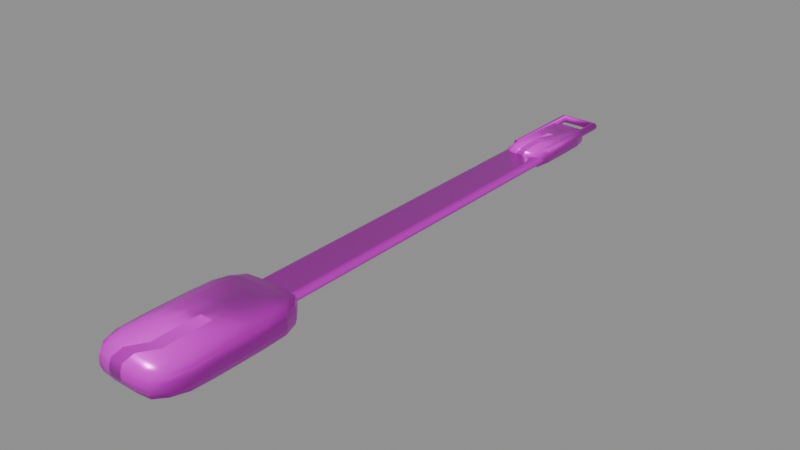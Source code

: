 # Source: model.blend  (saved by Blender 4.5.92; exported with 4.5.12 LTS)
import bpy
from mathutils import Matrix  # noqa: F401  (used for matrix-valued properties, if any)

bpy.ops.wm.read_factory_settings(use_empty=True)
scene = bpy.context.scene
scene.name = 'Empty'

# ---- collections
col_ast_30_003____c = bpy.data.collections.new('AST_30_003_厨具_C'); scene.collection.children.link(col_ast_30_003____c)

# ---- images (referenced by path relative to the original .blend; pixels are not part of the script)
import os
ASSET_DIR = os.environ.get("B2B_ASSET_DIR", "")  # directory of the original .blend (textures are referenced by path, not embedded)
HERE = os.path.dirname(os.path.abspath(__file__))  # packed textures are extracted next to this script under _unpacked/

def load_image(name, relpath, width, height, colorspace="sRGB"):
    """Load a texture the original file referenced (path relative to the .blend, or extracted next to this script)."""
    p = next((c for c in (os.path.join(HERE, relpath), os.path.join(ASSET_DIR, relpath)) if relpath and os.path.exists(c)), "")
    if p:
        img = bpy.data.images.load(p, check_existing=True)
        img.name = name
    else:  # same state as the original file: an image datablock whose file is absent (Cycles renders it pink)
        img = bpy.data.images.new(name, width, height)
        img.source = "FILE"
        img.filepath = "//" + (relpath or name)
    img.colorspace_settings.name = colorspace
    return img
img_black_steel_basecolor_png = load_image('black_steel_basecolor.png', 'black_steel_basecolor.png', 1024, 1024, 'sRGB')
img_black_steel_ao_png = load_image('black_steel_ao.png', 'black_steel_ao.png', 1024, 1024, 'Non-Color')
img_black_steel_roughness_png = load_image('black_steel_roughness.png', 'black_steel_roughness.png', 1024, 1024, 'Non-Color')
img_black_steel_metallic_png = load_image('black_steel_metallic.png', 'black_steel_metallic.png', 1024, 1024, 'Non-Color')
img_black_steel_specular_png = load_image('black_steel_specular.png', 'black_steel_specular.png', 1024, 1024, 'Non-Color')
img_black_steel_normal_png = load_image('black_steel_normal.png', 'black_steel_normal.png', 1024, 1024, 'Non-Color')
img_black_steel_height_png = load_image('black_steel_height.png', 'black_steel_height.png', 1024, 1024, 'Non-Color')
img_black_steel_displacement_png = load_image('black_steel_displacement.png', 'black_steel_displacement.png', 1024, 1024, 'Non-Color')

# ---- materials (node trees are filled in below, after node groups)
mat_black_steel = bpy.data.materials.new('black_steel')
mat_black_steel.diffuse_color = (0.6, 0.6, 0.6, 1.0)

# ---- material node trees
mat_black_steel.use_nodes = True; mat_black_steel.node_tree.nodes.clear()
_N = mat_black_steel.node_tree.nodes; _L = mat_black_steel.node_tree.links
n0 = _N.new('ShaderNodeOutputMaterial'); n0.name = 'Material Output'; n0.location = (1100, 0)
n1 = _N.new('ShaderNodeBsdfPrincipled'); n1.name = 'Principled BSDF'; n1.location = (760, 0)
n1.inputs[15].default_value = 0.28
n2 = _N.new('ShaderNodeNewGeometry'); n2.name = 'Geometry'; n2.location = (-1300, 0)
n3 = _N.new('ShaderNodeVectorMath'); n3.name = 'Vector Math'; n3.location = (-1080, 0)
n3.operation = 'SCALE'
n3.inputs[3].default_value = 1.8
n4 = _N.new('ShaderNodeTexImage'); n4.name = 'Image Texture'; n4.location = (-820, 520)
n4.label = 'basecolor'
n4.image = img_black_steel_basecolor_png
n4.projection = 'BOX'
n4.projection_blend = 0.15
n5 = _N.new('ShaderNodeTexImage'); n5.name = 'Image Texture.001'; n5.location = (-820, 300)
n5.label = 'ao'
n5.image = img_black_steel_ao_png
n5.projection = 'BOX'
n5.projection_blend = 0.15
n6 = _N.new('ShaderNodeTexImage'); n6.name = 'Image Texture.002'; n6.location = (-820, 90)
n6.label = 'roughness'
n6.image = img_black_steel_roughness_png
n6.projection = 'BOX'
n6.projection_blend = 0.15
n7 = _N.new('ShaderNodeTexImage'); n7.name = 'Image Texture.003'; n7.location = (-820, -120)
n7.label = 'metallic'
n7.image = img_black_steel_metallic_png
n7.projection = 'BOX'
n7.projection_blend = 0.15
n8 = _N.new('ShaderNodeTexImage'); n8.name = 'Image Texture.004'; n8.location = (-820, -330)
n8.label = 'specular'
n8.image = img_black_steel_specular_png
n8.projection = 'BOX'
n8.projection_blend = 0.15
n9 = _N.new('ShaderNodeTexImage'); n9.name = 'Image Texture.005'; n9.location = (-820, -540)
n9.label = 'normal'
n9.image = img_black_steel_normal_png
n9.projection = 'BOX'
n9.projection_blend = 0.15
n10 = _N.new('ShaderNodeTexImage'); n10.name = 'Image Texture.006'; n10.location = (-820, -750)
n10.label = 'height'
n10.image = img_black_steel_height_png
n10.projection = 'BOX'
n10.projection_blend = 0.15
n11 = _N.new('ShaderNodeTexImage'); n11.name = 'Image Texture.007'; n11.location = (-820, -960)
n11.label = 'displacement'
n11.image = img_black_steel_displacement_png
n11.projection = 'BOX'
n11.projection_blend = 0.15
n12 = _N.new('ShaderNodeMixRGB'); n12.name = 'Mix (Legacy)'; n12.location = (-260, 480)
n12.blend_type = 'MULTIPLY'
n12.inputs[0].default_value = 0.78
n13 = _N.new('ShaderNodeNormalMap'); n13.name = 'Normal Map'; n13.location = (60, -420)
n13.inputs[0].default_value = 0.52
n14 = _N.new('ShaderNodeBump'); n14.name = 'Bump'; n14.location = (300, -420)
n14.inputs[0].default_value = 0.14
n14.inputs[1].default_value = 0.0025
n15 = _N.new('ShaderNodeDisplacement'); n15.name = 'Displacement'; n15.location = (300, -700)
n15.inputs[2].default_value = 0.012
_L.new(n1.outputs[0], n0.inputs[0])
_L.new(n2.outputs[0], n3.inputs[0])
_L.new(n3.outputs[0], n4.inputs[0])
_L.new(n3.outputs[0], n5.inputs[0])
_L.new(n3.outputs[0], n6.inputs[0])
_L.new(n3.outputs[0], n7.inputs[0])
_L.new(n3.outputs[0], n8.inputs[0])
_L.new(n3.outputs[0], n9.inputs[0])
_L.new(n3.outputs[0], n10.inputs[0])
_L.new(n3.outputs[0], n11.inputs[0])
_L.new(n4.outputs[0], n12.inputs[1])
_L.new(n5.outputs[0], n12.inputs[2])
_L.new(n12.outputs[0], n1.inputs[0])
_L.new(n6.outputs[0], n1.inputs[2])
_L.new(n7.outputs[0], n1.inputs[1])
_L.new(n8.outputs[0], n1.inputs[13])
_L.new(n9.outputs[0], n13.inputs[1])
_L.new(n10.outputs[0], n14.inputs[3])
_L.new(n13.outputs[0], n14.inputs[4])
_L.new(n14.outputs[0], n1.inputs[5])
_L.new(n11.outputs[0], n15.inputs[0])
_L.new(n15.outputs[0], n0.inputs[2])
n0.is_active_output = True

# ---- meshes
me_ast_30_003____c_p00_soft_mesh = bpy.data.meshes.new('AST_30_003_厨具_C_p00_soft_mesh')
me_ast_30_003____c_p00_soft_mesh.from_pydata([(-0.01221, -0.02239, -0.003256), (-0.013, -0.02383, -0.002537), (-0.01307, -0.02396, -0.001333), (-0.01307, -0.02396, 0.0), (-0.01307, -0.02396, 0.001333), (-0.013, -0.02383, 0.002537), (-0.01221, -0.02239, 0.003256), (-0.013, -0.01744, -0.003467), (-0.01485, -0.01822, -0.002693), (-0.01513, -0.01833, -0.001333), (-0.01517, -0.01834, 0.0), (-0.01513, -0.01833, 0.001333), (-0.01484, -0.01822, 0.002692), (-0.013, -0.01744, 0.003467), (-0.01307, -0.009167, -0.003485), (-0.01515, -0.009167, -0.002736), (-0.01555, -0.009167, -0.001333), (-0.01562, -0.009167, 0.0), (-0.01553, -0.009167, 0.001333), (-0.01516, -0.009167, 0.002738), (-0.01307, -0.009167, 0.003485), (-0.01307, 0.0, -0.003485), (-0.01519, 0.0, -0.002746), (-0.0156, 0.0, -0.001333), (-0.01565, 0.0, 0.0), (-0.01556, 0.0, 0.001333), (-0.0152, 0.0, 0.002749), (-0.01307, 0.0, 0.003485), (-0.01307, 0.009167, -0.003485), (-0.01516, 0.009167, -0.002738), (-0.01556, 0.009167, -0.001333), (-0.01558, 0.009167, 0.0), (-0.01553, 0.009167, 0.001333), (-0.01514, 0.009167, 0.002735), (-0.01307, 0.009167, 0.003485), (-0.013, 0.01744, -0.003467), (-0.01485, 0.01823, -0.002695), (-0.01514, 0.01833, -0.001333), (-0.01518, 0.01834, 0.0), (-0.01514, 0.01833, 0.001333), (-0.01485, 0.01823, 0.002695), (-0.013, 0.01744, 0.003467), (-0.01221, 0.02239, -0.003256), (-0.013, 0.02383, -0.002537), (-0.01307, 0.02396, -0.001333), (-0.01307, 0.02396, 0.0), (-0.01307, 0.02396, 0.001333), (-0.013, 0.02383, 0.002537), (-0.01221, 0.02239, 0.003256), (0.01221, -0.02239, -0.003256), (0.013, -0.02383, -0.002537), (0.01307, -0.02396, -0.001333), (0.01307, -0.02396, 0.0), (0.01307, -0.02396, 0.001333), (0.013, -0.02383, 0.002537), (0.01221, -0.02239, 0.003256), (0.013, -0.01744, -0.003467), (0.01486, -0.01823, -0.002695), (0.01517, -0.01834, -0.001333), (0.01518, -0.01834, 0.0), (0.01515, -0.01833, 0.001333), (0.01485, -0.01822, 0.002693), (0.013, -0.01744, 0.003467), (0.01307, -0.009167, -0.003485), (0.01515, -0.009167, -0.002735), (0.01554, -0.009167, -0.001333), (0.0156, -0.009167, 0.0), (0.01552, -0.009167, 0.001333), (0.01513, -0.009167, 0.002732), (0.01307, -0.009167, 0.003485), (0.01307, 0.0, -0.003485), (0.01519, 0.0, -0.002747), (0.01563, 0.0, -0.001333), (0.01565, 0.0, 0.0), (0.01556, 0.0, 0.001333), (0.01519, 0.0, 0.002745), (0.01307, 0.0, 0.003485), (0.01307, 0.009167, -0.003485), (0.01515, 0.009167, -0.002735), (0.01555, 0.009167, -0.001333), (0.01559, 0.009167, 0.0), (0.01552, 0.009167, 0.001333), (0.01516, 0.009167, 0.002738), (0.01307, 0.009167, 0.003485), (0.013, 0.01744, -0.003467), (0.01485, 0.01823, -0.002694), (0.01516, 0.01833, -0.001333), (0.01517, 0.01834, 0.0), (0.01514, 0.01833, 0.001333), (0.01486, 0.01823, 0.002695), (0.013, 0.01744, 0.003467), (0.01221, 0.02239, -0.003256), (0.013, 0.02383, -0.002537), (0.01307, 0.02396, -0.001333), (0.01307, 0.02396, 0.0), (0.01307, 0.02396, 0.001333), (0.013, 0.02383, 0.002537), (0.01221, 0.02239, 0.003256), (-0.009515, -0.02383, -0.003467), (-0.009963, -0.02705, -0.002693), (-0.01003, -0.02747, -0.001333), (-0.01004, -0.02751, 0.0), (-0.01003, -0.02748, 0.001333), (-0.009962, -0.02705, 0.002692), (-0.009515, -0.02383, 0.003467), (-0.005, -0.02396, -0.003485), (-0.005, -0.0275, -0.002736), (-0.005, -0.02805, -0.001333), (-0.005, -0.02812, 0.0), (-0.005, -0.02803, 0.001333), (-0.005, -0.0275, 0.002738), (-0.005, -0.02396, 0.003485), (0.0, -0.02396, -0.003485), (0.0, -0.02754, -0.002746), (0.0, -0.0281, -0.001333), (0.0, -0.02815, 0.0), (0.0, -0.02806, 0.001333), (0.0, -0.02755, 0.002749), (0.0, -0.02396, 0.003485), (0.005, -0.02396, -0.003485), (0.005, -0.0275, -0.002738), (0.005, -0.02806, -0.001333), (0.005, -0.02808, 0.0), (0.005, -0.02803, 0.001333), (0.005, -0.02749, 0.002735), (0.005, -0.02396, 0.003485), (0.009515, -0.02383, -0.003467), (0.009964, -0.02706, -0.002695), (0.01003, -0.02749, -0.001333), (0.01004, -0.02753, 0.0), (0.01003, -0.02748, 0.001333), (0.009964, -0.02706, 0.002695), (0.009515, -0.02383, 0.003467), (-0.009515, 0.02383, -0.003467), (-0.009965, 0.02706, -0.002695), (-0.01004, 0.02751, -0.001333), (-0.01004, 0.02753, 0.0), (-0.01004, 0.02749, 0.001333), (-0.009963, 0.02705, 0.002693), (-0.009515, 0.02383, 0.003467), (-0.005, 0.02396, -0.003485), (-0.005, 0.02749, -0.002735), (-0.005, 0.02804, -0.001333), (-0.005, 0.0281, 0.0), (-0.005, 0.02802, 0.001333), (-0.005, 0.02748, 0.002732), (-0.005, 0.02396, 0.003485), (0.0, 0.02396, -0.003485), (0.0, 0.02754, -0.002747), (0.0, 0.02813, -0.001333), (0.0, 0.02815, 0.0), (0.0, 0.02806, 0.001333), (0.0, 0.02753, 0.002745), (0.0, 0.02396, 0.003485), (0.005, 0.02396, -0.003485), (0.005, 0.02749, -0.002735), (0.005, 0.02805, -0.001333), (0.005, 0.02809, 0.0), (0.005, 0.02802, 0.001333), (0.005, 0.0275, 0.002738), (0.005, 0.02396, 0.003485), (0.009515, 0.02383, -0.003467), (0.009964, 0.02706, -0.002694), (0.01004, 0.0275, -0.001333), (0.01004, 0.02752, 0.0), (0.01003, 0.02749, 0.001333), (0.009965, 0.02706, 0.002695), (0.009515, 0.02383, 0.003467), (-0.009963, -0.01822, -0.004109), (-0.01003, -0.009167, -0.004265), (-0.01004, 0.0, -0.004302), (-0.01003, 0.009167, -0.004271), (-0.009962, 0.01822, -0.004105), (-0.005, -0.01833, -0.004287), (-0.005, -0.009167, -0.00455), (-0.005, 0.0, -0.004619), (-0.005, 0.009167, -0.004528), (-0.005, 0.01833, -0.004293), (0.0, -0.01834, -0.004328), (0.0, -0.009167, -0.004603), (0.0, 0.0, -0.004648), (0.0, 0.009167, -0.004561), (0.0, 0.01835, -0.00434), (0.005, -0.01833, -0.004292), (0.005, -0.009167, -0.004557), (0.005, 0.0, -0.004577), (0.005, 0.009167, -0.004528), (0.005, 0.01833, -0.004281), (0.009964, -0.01823, -0.004115), (0.01003, -0.009167, -0.004278), (0.01004, 0.0, -0.00432), (0.01003, 0.009167, -0.004272), (0.009964, 0.01823, -0.004115), (-0.009965, -0.01823, 0.004117), (-0.01004, -0.009167, 0.004303), (-0.01004, 0.0, 0.004321), (-0.01004, 0.009167, 0.004285), (-0.009963, 0.01822, 0.004108), (-0.005, -0.01833, 0.004283), (-0.005, -0.009167, 0.004543), (-0.005, 0.0, 0.004599), (-0.005, 0.009167, 0.004522), (-0.005, 0.01833, 0.004268), (0.0, -0.01834, 0.004331), (0.0, -0.009167, 0.004626), (0.0, 0.0, 0.004649), (0.0, 0.009167, 0.004563), (0.0, 0.01834, 0.004324), (0.005, -0.01833, 0.004282), (0.005, -0.009167, 0.00455), (0.005, 0.0, 0.004591), (0.005, 0.009167, 0.004524), (0.005, 0.01833, 0.004294), (0.009964, -0.01823, 0.004114), (0.01004, -0.009167, 0.004294), (0.01004, 0.0, 0.004311), (0.01003, 0.009167, 0.004279), (0.009965, 0.01823, 0.004117)], [], [(0, 1, 8, 7), (1, 2, 9, 8), (2, 3, 10, 9), (3, 4, 11, 10), (4, 5, 12, 11), (5, 6, 13, 12), (7, 8, 15, 14), (8, 9, 16, 15), (9, 10, 17, 16), (10, 11, 18, 17), (11, 12, 19, 18), (12, 13, 20, 19), (14, 15, 22, 21), (15, 16, 23, 22), (16, 17, 24, 23), (17, 18, 25, 24), (18, 19, 26, 25), (19, 20, 27, 26), (21, 22, 29, 28), (22, 23, 30, 29), (23, 24, 31, 30), (24, 25, 32, 31), (25, 26, 33, 32), (26, 27, 34, 33), (28, 29, 36, 35), (29, 30, 37, 36), (30, 31, 38, 37), (31, 32, 39, 38), (32, 33, 40, 39), (33, 34, 41, 40), (35, 36, 43, 42), (36, 37, 44, 43), (37, 38, 45, 44), (38, 39, 46, 45), (39, 40, 47, 46), (40, 41, 48, 47), (49, 56, 57, 50), (50, 57, 58, 51), (51, 58, 59, 52), (52, 59, 60, 53), (53, 60, 61, 54), (54, 61, 62, 55), (56, 63, 64, 57), (57, 64, 65, 58), (58, 65, 66, 59), (59, 66, 67, 60), (60, 67, 68, 61), (61, 68, 69, 62), (63, 70, 71, 64), (64, 71, 72, 65), (65, 72, 73, 66), (66, 73, 74, 67), (67, 74, 75, 68), (68, 75, 76, 69), (70, 77, 78, 71), (71, 78, 79, 72), (72, 79, 80, 73), (73, 80, 81, 74), (74, 81, 82, 75), (75, 82, 83, 76), (77, 84, 85, 78), (78, 85, 86, 79), (79, 86, 87, 80), (80, 87, 88, 81), (81, 88, 89, 82), (82, 89, 90, 83), (84, 91, 92, 85), (85, 92, 93, 86), (86, 93, 94, 87), (87, 94, 95, 88), (88, 95, 96, 89), (89, 96, 97, 90), (0, 98, 99, 1), (1, 99, 100, 2), (2, 100, 101, 3), (3, 101, 102, 4), (4, 102, 103, 5), (5, 103, 104, 6), (98, 105, 106, 99), (99, 106, 107, 100), (100, 107, 108, 101), (101, 108, 109, 102), (102, 109, 110, 103), (103, 110, 111, 104), (105, 112, 113, 106), (106, 113, 114, 107), (107, 114, 115, 108), (108, 115, 116, 109), (109, 116, 117, 110), (110, 117, 118, 111), (112, 119, 120, 113), (113, 120, 121, 114), (114, 121, 122, 115), (115, 122, 123, 116), (116, 123, 124, 117), (117, 124, 125, 118), (119, 126, 127, 120), (120, 127, 128, 121), (121, 128, 129, 122), (122, 129, 130, 123), (123, 130, 131, 124), (124, 131, 132, 125), (126, 49, 50, 127), (127, 50, 51, 128), (128, 51, 52, 129), (129, 52, 53, 130), (130, 53, 54, 131), (131, 54, 55, 132), (42, 43, 134, 133), (43, 44, 135, 134), (44, 45, 136, 135), (45, 46, 137, 136), (46, 47, 138, 137), (47, 48, 139, 138), (133, 134, 141, 140), (134, 135, 142, 141), (135, 136, 143, 142), (136, 137, 144, 143), (137, 138, 145, 144), (138, 139, 146, 145), (140, 141, 148, 147), (141, 142, 149, 148), (142, 143, 150, 149), (143, 144, 151, 150), (144, 145, 152, 151), (145, 146, 153, 152), (147, 148, 155, 154), (148, 149, 156, 155), (149, 150, 157, 156), (150, 151, 158, 157), (151, 152, 159, 158), (152, 153, 160, 159), (154, 155, 162, 161), (155, 156, 163, 162), (156, 157, 164, 163), (157, 158, 165, 164), (158, 159, 166, 165), (159, 160, 167, 166), (161, 162, 92, 91), (162, 163, 93, 92), (163, 164, 94, 93), (164, 165, 95, 94), (165, 166, 96, 95), (166, 167, 97, 96), (0, 7, 168, 98), (7, 14, 169, 168), (14, 21, 170, 169), (21, 28, 171, 170), (28, 35, 172, 171), (35, 42, 133, 172), (98, 168, 173, 105), (168, 169, 174, 173), (169, 170, 175, 174), (170, 171, 176, 175), (171, 172, 177, 176), (172, 133, 140, 177), (105, 173, 178, 112), (173, 174, 179, 178), (174, 175, 180, 179), (175, 176, 181, 180), (176, 177, 182, 181), (177, 140, 147, 182), (112, 178, 183, 119), (178, 179, 184, 183), (179, 180, 185, 184), (180, 181, 186, 185), (181, 182, 187, 186), (182, 147, 154, 187), (119, 183, 188, 126), (183, 184, 189, 188), (184, 185, 190, 189), (185, 186, 191, 190), (186, 187, 192, 191), (187, 154, 161, 192), (126, 188, 56, 49), (188, 189, 63, 56), (189, 190, 70, 63), (190, 191, 77, 70), (191, 192, 84, 77), (192, 161, 91, 84), (6, 104, 193, 13), (13, 193, 194, 20), (20, 194, 195, 27), (27, 195, 196, 34), (34, 196, 197, 41), (41, 197, 139, 48), (104, 111, 198, 193), (193, 198, 199, 194), (194, 199, 200, 195), (195, 200, 201, 196), (196, 201, 202, 197), (197, 202, 146, 139), (111, 118, 203, 198), (198, 203, 204, 199), (199, 204, 205, 200), (200, 205, 206, 201), (201, 206, 207, 202), (202, 207, 153, 146), (118, 125, 208, 203), (203, 208, 209, 204), (204, 209, 210, 205), (205, 210, 211, 206), (206, 211, 212, 207), (207, 212, 160, 153), (125, 132, 213, 208), (208, 213, 214, 209), (209, 214, 215, 210), (210, 215, 216, 211), (211, 216, 217, 212), (212, 217, 167, 160), (132, 55, 62, 213), (213, 62, 69, 214), (214, 69, 76, 215), (215, 76, 83, 216), (216, 83, 90, 217), (217, 90, 97, 167)])
me_ast_30_003____c_p00_soft_mesh.polygons.foreach_set('use_smooth', [True] * 216)
me_ast_30_003____c_p00_soft_mesh.materials.append(mat_black_steel)
me_ast_30_003____c_p00_soft_mesh.update()
me_cube_367 = bpy.data.meshes.new('Cube.367')
me_cube_367.from_pydata([(-0.008, -0.08, -0.002), (-0.008, -0.08, 0.002), (-0.008, 0.08, -0.002), (-0.008, 0.08, 0.002), (0.008, -0.08, -0.002), (0.008, -0.08, 0.002), (0.008, 0.08, -0.002), (0.008, 0.08, 0.002)], [], [(0, 1, 3, 2), (2, 3, 7, 6), (6, 7, 5, 4), (4, 5, 1, 0), (2, 6, 4, 0), (7, 3, 1, 5)])
_uv = me_cube_367.uv_layers.new(name='UVMap')
_uv.uv.foreach_set('vector', [0.375, 0.0, 0.625, 0.0, 0.625, 0.25, 0.375, 0.25, 0.375, 0.25, 0.625, 0.25, 0.625, 0.5, 0.375, 0.5, 0.375, 0.5, 0.625, 0.5, 0.625, 0.75, 0.375, 0.75, 0.375, 0.75, 0.625, 0.75, 0.625, 1.0, 0.375, 1.0, 0.125, 0.5, 0.375, 0.5, 0.375, 0.75, 0.125, 0.75, 0.625, 0.5, 0.875, 0.5, 0.875, 0.75, 0.625, 0.75])
me_cube_367.materials.append(mat_black_steel)
me_cube_367.update()
me_ast_30_003____c_p02_soft_mesh = bpy.data.meshes.new('AST_30_003_厨具_C_p02_soft_mesh')
me_ast_30_003____c_p02_soft_mesh.from_pydata([(-0.005817, -0.01454, -0.001662), (-0.00618, -0.01545, -0.0012), (-0.00618, -0.01545, -0.0004), (-0.00618, -0.01545, 0.0004), (-0.00618, -0.01545, 0.0012), (-0.005817, -0.01454, 0.001662), (-0.00618, -0.0105, -0.001766), (-0.007075, -0.0105, -0.0012), (-0.007118, -0.0105, -0.0004), (-0.007125, -0.0105, 0.0004), (-0.007091, -0.0105, 0.0012), (-0.00618, -0.0105, 0.001766), (-0.00618, -0.0035, -0.001766), (-0.00712, -0.0035, -0.0012), (-0.007182, -0.0035, -0.0004), (-0.00717, -0.0035, 0.0004), (-0.007121, -0.0035, 0.0012), (-0.00618, -0.0035, 0.001766), (-0.00618, 0.0035, -0.001766), (-0.007127, 0.0035, -0.0012), (-0.007181, 0.0035, -0.0004), (-0.007147, 0.0035, 0.0004), (-0.007111, 0.0035, 0.0012), (-0.00618, 0.0035, 0.001766), (-0.00618, 0.0105, -0.001766), (-0.007076, 0.0105, -0.0012), (-0.00711, 0.0105, -0.0004), (-0.007114, 0.0105, 0.0004), (-0.007082, 0.0105, 0.0012), (-0.00618, 0.0105, 0.001766), (-0.005817, 0.01454, -0.001662), (-0.00618, 0.01545, -0.0012), (-0.00618, 0.01545, -0.0004), (-0.00618, 0.01545, 0.0004), (-0.00618, 0.01545, 0.0012), (-0.005817, 0.01454, 0.001662), (0.005817, -0.01454, -0.001662), (0.00618, -0.01545, -0.0012), (0.00618, -0.01545, -0.0004), (0.00618, -0.01545, 0.0004), (0.00618, -0.01545, 0.0012), (0.005817, -0.01454, 0.001662), (0.00618, -0.0105, -0.001766), (0.007079, -0.0105, -0.0012), (0.007118, -0.0105, -0.0004), (0.007119, -0.0105, 0.0004), (0.007073, -0.0105, 0.0012), (0.00618, -0.0105, 0.001766), (0.00618, -0.0035, -0.001766), (0.007122, -0.0035, -0.0012), (0.007182, -0.0035, -0.0004), (0.007175, -0.0035, 0.0004), (0.00712, -0.0035, 0.0012), (0.00618, -0.0035, 0.001766), (0.00618, 0.0035, -0.001766), (0.007127, 0.0035, -0.0012), (0.007194, 0.0035, -0.0004), (0.00716, 0.0035, 0.0004), (0.007123, 0.0035, 0.0012), (0.00618, 0.0035, 0.001766), (0.00618, 0.0105, -0.001766), (0.00708, 0.0105, -0.0012), (0.007116, 0.0105, -0.0004), (0.007115, 0.0105, 0.0004), (0.007078, 0.0105, 0.0012), (0.00618, 0.0105, 0.001766), (0.005817, 0.01454, -0.001662), (0.00618, 0.01545, -0.0012), (0.00618, 0.01545, -0.0004), (0.00618, 0.01545, 0.0004), (0.00618, 0.01545, 0.0012), (0.005817, 0.01454, 0.001662), (-0.0042, -0.01545, -0.001766), (-0.0042, -0.01757, -0.0012), (-0.0042, -0.01762, -0.0004), (-0.0042, -0.01762, 0.0004), (-0.0042, -0.01759, 0.0012), (-0.0042, -0.01545, 0.001766), (-0.0014, -0.01545, -0.001766), (-0.0014, -0.01762, -0.0012), (-0.0014, -0.01768, -0.0004), (-0.0014, -0.01767, 0.0004), (-0.0014, -0.01762, 0.0012), (-0.0014, -0.01545, 0.001766), (0.0014, -0.01545, -0.001766), (0.0014, -0.01763, -0.0012), (0.0014, -0.01768, -0.0004), (0.0014, -0.01765, 0.0004), (0.0014, -0.01761, 0.0012), (0.0014, -0.01545, 0.001766), (0.0042, -0.01545, -0.001766), (0.0042, -0.01758, -0.0012), (0.0042, -0.01761, -0.0004), (0.0042, -0.01761, 0.0004), (0.0042, -0.01758, 0.0012), (0.0042, -0.01545, 0.001766), (-0.0042, 0.01545, -0.001766), (-0.0042, 0.01758, -0.0012), (-0.0042, 0.01762, -0.0004), (-0.0042, 0.01762, 0.0004), (-0.0042, 0.01757, 0.0012), (-0.0042, 0.01545, 0.001766), (-0.0014, 0.01545, -0.001766), (-0.0014, 0.01762, -0.0012), (-0.0014, 0.01768, -0.0004), (-0.0014, 0.01768, 0.0004), (-0.0014, 0.01762, 0.0012), (-0.0014, 0.01545, 0.001766), (0.0014, 0.01545, -0.001766), (0.0014, 0.01763, -0.0012), (0.0014, 0.01769, -0.0004), (0.0014, 0.01766, 0.0004), (0.0014, 0.01762, 0.0012), (0.0014, 0.01545, 0.001766), (0.0042, 0.01545, -0.001766), (0.0042, 0.01758, -0.0012), (0.0042, 0.01762, -0.0004), (0.0042, 0.01762, 0.0004), (0.0042, 0.01758, 0.0012), (0.0042, 0.01545, 0.001766), (-0.0042, -0.0105, -0.002075), (-0.0042, -0.0035, -0.002118), (-0.0042, 0.0035, -0.002125), (-0.0042, 0.0105, -0.002091), (-0.0014, -0.0105, -0.00212), (-0.0014, -0.0035, -0.002182), (-0.0014, 0.0035, -0.00217), (-0.0014, 0.0105, -0.002121), (0.0014, -0.0105, -0.002127), (0.0014, -0.0035, -0.002181), (0.0014, 0.0035, -0.002147), (0.0014, 0.0105, -0.002111), (0.0042, -0.0105, -0.002076), (0.0042, -0.0035, -0.00211), (0.0042, 0.0035, -0.002114), (0.0042, 0.0105, -0.002082), (-0.0042, -0.0105, 0.002079), (-0.0042, -0.0035, 0.002118), (-0.0042, 0.0035, 0.002119), (-0.0042, 0.0105, 0.002073), (-0.0014, -0.0105, 0.002122), (-0.0014, -0.0035, 0.002182), (-0.0014, 0.0035, 0.002175), (-0.0014, 0.0105, 0.00212), (0.0014, -0.0105, 0.002127), (0.0014, -0.0035, 0.002194), (0.0014, 0.0035, 0.00216), (0.0014, 0.0105, 0.002123), (0.0042, -0.0105, 0.00208), (0.0042, -0.0035, 0.002116), (0.0042, 0.0035, 0.002115), (0.0042, 0.0105, 0.002078)], [], [(0, 1, 7, 6), (1, 2, 8, 7), (2, 3, 9, 8), (3, 4, 10, 9), (4, 5, 11, 10), (6, 7, 13, 12), (7, 8, 14, 13), (8, 9, 15, 14), (9, 10, 16, 15), (10, 11, 17, 16), (12, 13, 19, 18), (13, 14, 20, 19), (14, 15, 21, 20), (15, 16, 22, 21), (16, 17, 23, 22), (18, 19, 25, 24), (19, 20, 26, 25), (20, 21, 27, 26), (21, 22, 28, 27), (22, 23, 29, 28), (24, 25, 31, 30), (25, 26, 32, 31), (26, 27, 33, 32), (27, 28, 34, 33), (28, 29, 35, 34), (36, 42, 43, 37), (37, 43, 44, 38), (38, 44, 45, 39), (39, 45, 46, 40), (40, 46, 47, 41), (42, 48, 49, 43), (43, 49, 50, 44), (44, 50, 51, 45), (45, 51, 52, 46), (46, 52, 53, 47), (48, 54, 55, 49), (49, 55, 56, 50), (50, 56, 57, 51), (51, 57, 58, 52), (52, 58, 59, 53), (54, 60, 61, 55), (55, 61, 62, 56), (56, 62, 63, 57), (57, 63, 64, 58), (58, 64, 65, 59), (60, 66, 67, 61), (61, 67, 68, 62), (62, 68, 69, 63), (63, 69, 70, 64), (64, 70, 71, 65), (0, 72, 73, 1), (1, 73, 74, 2), (2, 74, 75, 3), (3, 75, 76, 4), (4, 76, 77, 5), (72, 78, 79, 73), (73, 79, 80, 74), (74, 80, 81, 75), (75, 81, 82, 76), (76, 82, 83, 77), (78, 84, 85, 79), (79, 85, 86, 80), (80, 86, 87, 81), (81, 87, 88, 82), (82, 88, 89, 83), (84, 90, 91, 85), (85, 91, 92, 86), (86, 92, 93, 87), (87, 93, 94, 88), (88, 94, 95, 89), (90, 36, 37, 91), (91, 37, 38, 92), (92, 38, 39, 93), (93, 39, 40, 94), (94, 40, 41, 95), (30, 31, 97, 96), (31, 32, 98, 97), (32, 33, 99, 98), (33, 34, 100, 99), (34, 35, 101, 100), (96, 97, 103, 102), (97, 98, 104, 103), (98, 99, 105, 104), (99, 100, 106, 105), (100, 101, 107, 106), (102, 103, 109, 108), (103, 104, 110, 109), (104, 105, 111, 110), (105, 106, 112, 111), (106, 107, 113, 112), (108, 109, 115, 114), (109, 110, 116, 115), (110, 111, 117, 116), (111, 112, 118, 117), (112, 113, 119, 118), (114, 115, 67, 66), (115, 116, 68, 67), (116, 117, 69, 68), (117, 118, 70, 69), (118, 119, 71, 70), (0, 6, 120, 72), (6, 12, 121, 120), (12, 18, 122, 121), (18, 24, 123, 122), (24, 30, 96, 123), (72, 120, 124, 78), (120, 121, 125, 124), (121, 122, 126, 125), (122, 123, 127, 126), (123, 96, 102, 127), (78, 124, 128, 84), (124, 125, 129, 128), (125, 126, 130, 129), (126, 127, 131, 130), (127, 102, 108, 131), (84, 128, 132, 90), (128, 129, 133, 132), (129, 130, 134, 133), (130, 131, 135, 134), (131, 108, 114, 135), (90, 132, 42, 36), (132, 133, 48, 42), (133, 134, 54, 48), (134, 135, 60, 54), (135, 114, 66, 60), (5, 77, 136, 11), (11, 136, 137, 17), (17, 137, 138, 23), (23, 138, 139, 29), (29, 139, 101, 35), (77, 83, 140, 136), (136, 140, 141, 137), (137, 141, 142, 138), (138, 142, 143, 139), (139, 143, 107, 101), (83, 89, 144, 140), (140, 144, 145, 141), (141, 145, 146, 142), (142, 146, 147, 143), (143, 147, 113, 107), (89, 95, 148, 144), (144, 148, 149, 145), (145, 149, 150, 146), (146, 150, 151, 147), (147, 151, 119, 113), (95, 41, 47, 148), (148, 47, 53, 149), (149, 53, 59, 150), (150, 59, 65, 151), (151, 65, 71, 119)])
me_ast_30_003____c_p02_soft_mesh.polygons.foreach_set('use_smooth', [True] * 150)
me_ast_30_003____c_p02_soft_mesh.materials.append(mat_black_steel)
me_ast_30_003____c_p02_soft_mesh.update()
me_ast_30_003____c_p03_tube_mesh = bpy.data.meshes.new('AST_30_003_厨具_C_p03_tube_mesh')
me_ast_30_003____c_p03_tube_mesh.from_pydata([(-0.0054, 0.085, 0.002), (-0.005706, 0.085, 0.00106), (-0.006506, 0.085, 0.0004783), (-0.007494, 0.085, 0.0004783), (-0.008294, 0.085, 0.00106), (-0.0086, 0.085, 0.002), (-0.008294, 0.085, 0.00294), (-0.007494, 0.085, 0.003522), (-0.006506, 0.085, 0.003522), (-0.005706, 0.085, 0.00294), (-0.005514, 0.1194, 0.002), (-0.005798, 0.1195, 0.00106), (-0.006541, 0.1198, 0.0004783), (-0.007459, 0.1202, 0.0004783), (-0.008202, 0.1205, 0.00106), (-0.008486, 0.1206, 0.002), (-0.008202, 0.1205, 0.00294), (-0.007459, 0.1202, 0.003522), (-0.006541, 0.1198, 0.003522), (-0.005798, 0.1195, 0.00294), (0.005514, 0.1194, 0.002), (0.005798, 0.1195, 0.00106), (0.006541, 0.1198, 0.0004783), (0.007459, 0.1202, 0.0004783), (0.008202, 0.1205, 0.00106), (0.008486, 0.1206, 0.002), (0.008202, 0.1205, 0.00294), (0.007459, 0.1202, 0.003522), (0.006541, 0.1198, 0.003522), (0.005798, 0.1195, 0.00294), (0.0054, 0.085, 0.002), (0.005706, 0.085, 0.00106), (0.006506, 0.085, 0.0004783), (0.007494, 0.085, 0.0004783), (0.008294, 0.085, 0.00106), (0.0086, 0.085, 0.002), (0.008294, 0.085, 0.00294), (0.007494, 0.085, 0.003522), (0.006506, 0.085, 0.003522), (0.005706, 0.085, 0.00294)], [], [(0, 1, 11, 10), (1, 2, 12, 11), (2, 3, 13, 12), (3, 4, 14, 13), (4, 5, 15, 14), (5, 6, 16, 15), (6, 7, 17, 16), (7, 8, 18, 17), (8, 9, 19, 18), (9, 0, 10, 19), (10, 11, 21, 20), (11, 12, 22, 21), (12, 13, 23, 22), (13, 14, 24, 23), (14, 15, 25, 24), (15, 16, 26, 25), (16, 17, 27, 26), (17, 18, 28, 27), (18, 19, 29, 28), (19, 10, 20, 29), (20, 21, 31, 30), (21, 22, 32, 31), (22, 23, 33, 32), (23, 24, 34, 33), (24, 25, 35, 34), (25, 26, 36, 35), (26, 27, 37, 36), (27, 28, 38, 37), (28, 29, 39, 38), (29, 20, 30, 39), (9, 8, 7, 6, 5, 4, 3, 2, 1, 0), (30, 31, 32, 33, 34, 35, 36, 37, 38, 39)])
me_ast_30_003____c_p03_tube_mesh.polygons.foreach_set('use_smooth', [True] * 32)
me_ast_30_003____c_p03_tube_mesh.materials.append(mat_black_steel)
me_ast_30_003____c_p03_tube_mesh.update()

# ---- objects
ob_ast_30_003____c_p00_soft = bpy.data.objects.new('AST_30_003_厨具_C_p00_soft', me_ast_30_003____c_p00_soft_mesh)
ob_ast_30_003____c_p01_box = bpy.data.objects.new('AST_30_003_厨具_C_p01_box', me_cube_367)
ob_ast_30_003____c_p02_soft = bpy.data.objects.new('AST_30_003_厨具_C_p02_soft', me_ast_30_003____c_p02_soft_mesh)
ob_ast_30_003____c_p03_tube = bpy.data.objects.new('AST_30_003_厨具_C_p03_tube', me_ast_30_003____c_p03_tube_mesh)

# ---- transforms, parenting, visibility, modifiers, constraints
ob_ast_30_003____c_p00_soft.location = (0.0, -0.088, 0.0)
_m = ob_ast_30_003____c_p00_soft.modifiers.new('micro_relief', 'DISPLACE')
_m.strength = 0.003
_m.texture_coords = 'GLOBAL'
ob_ast_30_003____c_p01_box.location = (0.0, 0.005, 0.0)
_m = ob_ast_30_003____c_p01_box.modifiers.new('edge_bevel', 'BEVEL')
_m.width = 0.002
_m.width_pct = 0.002
_m.segments = 3
_m = ob_ast_30_003____c_p01_box.modifiers.new('weighted_normal', 'WEIGHTED_NORMAL')
ob_ast_30_003____c_p02_soft.location = (0.0, 0.095, 0.0)
_m = ob_ast_30_003____c_p02_soft.modifiers.new('micro_relief', 'DISPLACE')
_m.strength = 0.003
_m.texture_coords = 'GLOBAL'
ob_ast_30_003____c_p03_tube.location = (0.0, 0.0, 0.0)

# ---- collection membership
col_ast_30_003____c.objects.link(ob_ast_30_003____c_p00_soft)
col_ast_30_003____c.objects.link(ob_ast_30_003____c_p01_box)
col_ast_30_003____c.objects.link(ob_ast_30_003____c_p02_soft)
col_ast_30_003____c.objects.link(ob_ast_30_003____c_p03_tube)

# ---- scene / render settings (as saved in the file)
scene.frame_start = 1; scene.frame_end = 250; scene.frame_set(1)
scene.render.engine = 'BLENDER_EEVEE_NEXT'
scene.render.image_settings.exr_codec = 'NONE'
scene.render.simplify_subdivision_render = 0
scene.render.simplify_child_particles_render = 0.0
scene.eevee.use_volume_custom_range = False
scene.eevee.use_fast_gi = False
scene.eevee.use_shadows = False
scene.view_settings.white_balance_temperature = 0.0
scene.view_settings.white_balance_tint = 0.0
scene.view_settings.white_balance_whitepoint = (2.97, 0.5193, -0.0414)
bpy.context.view_layer.update()

# ---- added for rendering (the .blend has no active camera and no usable light): camera, sun + grey world if the file has none
cam_auto = bpy.data.cameras.new('AutoCamera')
cam_auto.lens = 50.0
cam_auto.sensor_width = 36.0
cam_auto.clip_end = 1000.0
ob_auto_camera = bpy.data.objects.new('AutoCamera', cam_auto)
scene.collection.objects.link(ob_auto_camera)
ob_auto_camera.location = (0.221414, -0.263084, 0.176788)
ob_auto_camera.rotation_euler = (1.09748, -7.21219e-08, 0.694738)
scene.camera = ob_auto_camera
light_auto_sun = bpy.data.lights.new('AutoSun', 'SUN')
light_auto_sun.energy = 3.0
light_auto_sun.angle = 0.0523599
ob_auto_sun = bpy.data.objects.new('AutoSun', light_auto_sun)
scene.collection.objects.link(ob_auto_sun)
ob_auto_sun.rotation_euler = (0.872665, 0.174533, 0.523599)
if scene.world is None:
    world_auto = bpy.data.worlds.new('AutoWorld')
    world_auto.color = (0.3, 0.3, 0.3)
    scene.world = world_auto
bpy.context.view_layer.update()
